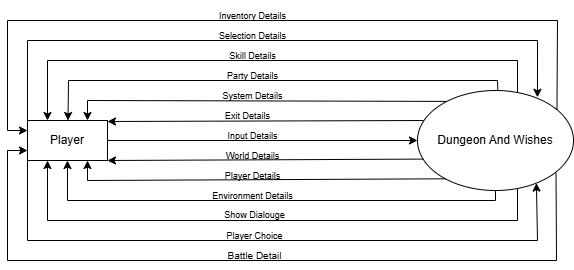

The diagram above was exported from draw.io. Its source (the exported page's mxGraphModel, read from the mxfile embedded in the PNG):
<mxGraphModel dx="910" dy="490" grid="1" gridSize="10" guides="1" tooltips="1" connect="1" arrows="1" fold="1" page="1" pageScale="1" pageWidth="827" pageHeight="1169" math="0" shadow="0">
  <root>
    <mxCell id="0" />
    <mxCell id="1" parent="0" />
    <mxCell id="2" value="Dungeon And Wishes" style="ellipse;whiteSpace=wrap;html=1;" vertex="1" parent="1">
      <mxGeometry x="470" y="130" width="156" height="100" as="geometry" />
    </mxCell>
    <mxCell id="3" value="Player" style="rounded=0;whiteSpace=wrap;html=1;" vertex="1" parent="1">
      <mxGeometry x="80" y="160" width="80" height="40" as="geometry" />
    </mxCell>
    <mxCell id="4" value="" style="endArrow=classic;html=1;rounded=0;entryX=0;entryY=0.5;entryDx=0;entryDy=0;" edge="1" target="2" parent="1">
      <mxGeometry width="50" height="50" relative="1" as="geometry">
        <mxPoint x="160" y="180" as="sourcePoint" />
        <mxPoint x="210" y="130" as="targetPoint" />
      </mxGeometry>
    </mxCell>
    <mxCell id="5" value="&lt;font style=&quot;font-size: 9px;&quot;&gt;Input Details&lt;/font&gt;" style="text;html=1;align=center;verticalAlign=middle;resizable=0;points=[];autosize=1;strokeColor=none;fillColor=none;" vertex="1" parent="1">
      <mxGeometry x="270" y="160" width="70" height="30" as="geometry" />
    </mxCell>
    <mxCell id="6" value="&lt;font style=&quot;font-size: 9px;&quot;&gt;Player Details&lt;/font&gt;" style="text;html=1;align=center;verticalAlign=middle;resizable=0;points=[];autosize=1;strokeColor=none;fillColor=none;" vertex="1" parent="1">
      <mxGeometry x="265" y="200" width="80" height="30" as="geometry" />
    </mxCell>
    <mxCell id="7" value="&lt;font style=&quot;font-size: 9px;&quot;&gt;World Details&lt;/font&gt;" style="text;html=1;align=center;verticalAlign=middle;resizable=0;points=[];autosize=1;strokeColor=none;fillColor=none;" vertex="1" parent="1">
      <mxGeometry x="265" y="180" width="80" height="30" as="geometry" />
    </mxCell>
    <mxCell id="8" value="" style="endArrow=classic;html=1;rounded=0;entryX=1;entryY=0.75;entryDx=0;entryDy=0;exitX=0.037;exitY=0.686;exitDx=0;exitDy=0;exitPerimeter=0;" edge="1" source="2" parent="1">
      <mxGeometry width="50" height="50" relative="1" as="geometry">
        <mxPoint x="324.5" y="200" as="sourcePoint" />
        <mxPoint x="160" y="200" as="targetPoint" />
      </mxGeometry>
    </mxCell>
    <mxCell id="9" value="" style="endArrow=classic;html=1;rounded=0;entryX=0.75;entryY=1;entryDx=0;entryDy=0;exitX=0.18;exitY=0.883;exitDx=0;exitDy=0;exitPerimeter=0;" edge="1" source="2" target="3" parent="1">
      <mxGeometry width="50" height="50" relative="1" as="geometry">
        <mxPoint x="500" y="219" as="sourcePoint" />
        <mxPoint x="147" y="221" as="targetPoint" />
        <Array as="points">
          <mxPoint x="140" y="220" />
        </Array>
      </mxGeometry>
    </mxCell>
    <mxCell id="10" value="&lt;font style=&quot;font-size: 9px;&quot;&gt;Exit Details&lt;/font&gt;" style="text;html=1;align=center;verticalAlign=middle;resizable=0;points=[];autosize=1;strokeColor=none;fillColor=none;rotation=0;" vertex="1" parent="1">
      <mxGeometry x="265" y="140" width="70" height="30" as="geometry" />
    </mxCell>
    <mxCell id="11" value="" style="endArrow=classic;html=1;rounded=0;entryX=1;entryY=0.75;entryDx=0;entryDy=0;exitX=0.037;exitY=0.686;exitDx=0;exitDy=0;exitPerimeter=0;" edge="1" parent="1">
      <mxGeometry width="50" height="50" relative="1" as="geometry">
        <mxPoint x="476" y="160" as="sourcePoint" />
        <mxPoint x="160" y="161" as="targetPoint" />
      </mxGeometry>
    </mxCell>
    <mxCell id="12" value="&lt;font style=&quot;font-size: 9px;&quot;&gt;System Details&lt;/font&gt;" style="text;html=1;align=center;verticalAlign=middle;resizable=0;points=[];autosize=1;strokeColor=none;fillColor=none;rotation=0;" vertex="1" parent="1">
      <mxGeometry x="265" y="120" width="80" height="30" as="geometry" />
    </mxCell>
    <mxCell id="13" value="" style="endArrow=classic;html=1;rounded=0;entryX=0.75;entryY=0;entryDx=0;entryDy=0;exitX=0.187;exitY=0.109;exitDx=0;exitDy=0;exitPerimeter=0;" edge="1" source="2" target="3" parent="1">
      <mxGeometry width="50" height="50" relative="1" as="geometry">
        <mxPoint x="498" y="138" as="sourcePoint" />
        <mxPoint x="140" y="120" as="targetPoint" />
        <Array as="points">
          <mxPoint x="140" y="140" />
        </Array>
      </mxGeometry>
    </mxCell>
    <mxCell id="14" value="" style="endArrow=classic;html=1;rounded=0;entryX=0.75;entryY=0;entryDx=0;entryDy=0;exitX=0.515;exitY=0.004;exitDx=0;exitDy=0;exitPerimeter=0;" edge="1" source="2" parent="1">
      <mxGeometry width="50" height="50" relative="1" as="geometry">
        <mxPoint x="550" y="120" as="sourcePoint" />
        <mxPoint x="120.5" y="160" as="targetPoint" />
        <Array as="points">
          <mxPoint x="550" y="120" />
          <mxPoint x="121" y="120" />
        </Array>
      </mxGeometry>
    </mxCell>
    <mxCell id="15" value="&lt;font style=&quot;font-size: 9px;&quot;&gt;Party Details&lt;/font&gt;" style="text;html=1;align=center;verticalAlign=middle;resizable=0;points=[];autosize=1;strokeColor=none;fillColor=none;rotation=0;" vertex="1" parent="1">
      <mxGeometry x="270" y="100" width="70" height="30" as="geometry" />
    </mxCell>
    <mxCell id="16" value="" style="endArrow=classic;html=1;rounded=0;entryX=0.5;entryY=1;entryDx=0;entryDy=0;exitX=0.5;exitY=1;exitDx=0;exitDy=0;" edge="1" source="2" target="3" parent="1">
      <mxGeometry width="50" height="50" relative="1" as="geometry">
        <mxPoint x="549.5" y="250" as="sourcePoint" />
        <mxPoint x="120" y="280" as="targetPoint" />
        <Array as="points">
          <mxPoint x="548" y="240" />
          <mxPoint x="120" y="240" />
        </Array>
      </mxGeometry>
    </mxCell>
    <mxCell id="17" value="&lt;font style=&quot;font-size: 9px;&quot;&gt;Environment Details&lt;/font&gt;" style="text;html=1;align=center;verticalAlign=middle;resizable=0;points=[];autosize=1;strokeColor=none;fillColor=none;rotation=0;" vertex="1" parent="1">
      <mxGeometry x="255" y="220" width="100" height="30" as="geometry" />
    </mxCell>
    <mxCell id="18" value="" style="endArrow=classic;html=1;rounded=0;entryX=0.25;entryY=1;entryDx=0;entryDy=0;exitX=0.641;exitY=0.978;exitDx=0;exitDy=0;exitPerimeter=0;" edge="1" source="2" target="3" parent="1">
      <mxGeometry width="50" height="50" relative="1" as="geometry">
        <mxPoint x="558" y="245" as="sourcePoint" />
        <mxPoint x="130" y="215" as="targetPoint" />
        <Array as="points">
          <mxPoint x="570" y="260" />
          <mxPoint x="100" y="260" />
        </Array>
      </mxGeometry>
    </mxCell>
    <mxCell id="19" value="&lt;font style=&quot;font-size: 9px;&quot;&gt;Show Dialouge&lt;/font&gt;" style="text;html=1;align=center;verticalAlign=middle;resizable=0;points=[];autosize=1;strokeColor=none;fillColor=none;rotation=0;" vertex="1" parent="1">
      <mxGeometry x="267" y="239" width="80" height="30" as="geometry" />
    </mxCell>
    <mxCell id="20" value="" style="endArrow=classic;html=1;rounded=0;entryX=0.75;entryY=0;entryDx=0;entryDy=0;exitX=0.641;exitY=0.023;exitDx=0;exitDy=0;exitPerimeter=0;" edge="1" source="2" parent="1">
      <mxGeometry width="50" height="50" relative="1" as="geometry">
        <mxPoint x="570" y="130" as="sourcePoint" />
        <mxPoint x="100" y="160" as="targetPoint" />
        <Array as="points">
          <mxPoint x="570" y="100" />
          <mxPoint x="100" y="100" />
        </Array>
      </mxGeometry>
    </mxCell>
    <mxCell id="21" value="&lt;font style=&quot;font-size: 9px;&quot;&gt;Skill Details&lt;/font&gt;" style="text;html=1;align=center;verticalAlign=middle;resizable=0;points=[];autosize=1;strokeColor=none;fillColor=none;rotation=0;" vertex="1" parent="1">
      <mxGeometry x="270" y="80" width="70" height="30" as="geometry" />
    </mxCell>
    <mxCell id="22" value="" style="endArrow=classic;html=1;rounded=0;entryX=0.769;entryY=0.068;entryDx=0;entryDy=0;exitX=0;exitY=0;exitDx=0;exitDy=0;entryPerimeter=0;" edge="1" source="3" target="2" parent="1">
      <mxGeometry width="50" height="50" relative="1" as="geometry">
        <mxPoint x="130" y="70" as="sourcePoint" />
        <mxPoint x="440" y="70" as="targetPoint" />
        <Array as="points">
          <mxPoint x="80" y="80" />
          <mxPoint x="590" y="80" />
        </Array>
      </mxGeometry>
    </mxCell>
    <mxCell id="23" value="&lt;font style=&quot;font-size: 9px;&quot;&gt;Selection Details&lt;/font&gt;" style="text;html=1;align=center;verticalAlign=middle;resizable=0;points=[];autosize=1;strokeColor=none;fillColor=none;rotation=0;" vertex="1" parent="1">
      <mxGeometry x="260" y="60" width="90" height="30" as="geometry" />
    </mxCell>
    <mxCell id="24" value="" style="endArrow=classic;html=1;rounded=0;entryX=0.762;entryY=0.926;entryDx=0;entryDy=0;exitX=0;exitY=1;exitDx=0;exitDy=0;entryPerimeter=0;" edge="1" source="3" target="2" parent="1">
      <mxGeometry width="50" height="50" relative="1" as="geometry">
        <mxPoint x="80" y="360" as="sourcePoint" />
        <mxPoint x="587" y="337" as="targetPoint" />
        <Array as="points">
          <mxPoint x="80" y="280" />
          <mxPoint x="590" y="280" />
        </Array>
      </mxGeometry>
    </mxCell>
    <mxCell id="25" value="&lt;font style=&quot;font-size: 9px;&quot;&gt;Player Choice&lt;/font&gt;" style="text;html=1;align=center;verticalAlign=middle;resizable=0;points=[];autosize=1;strokeColor=none;fillColor=none;rotation=0;" vertex="1" parent="1">
      <mxGeometry x="267" y="260" width="80" height="30" as="geometry" />
    </mxCell>
    <mxCell id="26" value="" style="endArrow=classic;html=1;rounded=0;entryX=0;entryY=0.25;entryDx=0;entryDy=0;exitX=0.894;exitY=0.191;exitDx=0;exitDy=0;exitPerimeter=0;" edge="1" source="2" target="3" parent="1">
      <mxGeometry width="50" height="50" relative="1" as="geometry">
        <mxPoint x="580" y="92" as="sourcePoint" />
        <mxPoint x="110" y="120" as="targetPoint" />
        <Array as="points">
          <mxPoint x="610" y="60" />
          <mxPoint x="60" y="60" />
          <mxPoint x="60" y="170" />
        </Array>
      </mxGeometry>
    </mxCell>
    <mxCell id="27" value="&lt;font style=&quot;font-size: 9px;&quot;&gt;Inventory Details&lt;/font&gt;" style="text;html=1;align=center;verticalAlign=middle;resizable=0;points=[];autosize=1;strokeColor=none;fillColor=none;rotation=0;" vertex="1" parent="1">
      <mxGeometry x="260" y="40" width="90" height="30" as="geometry" />
    </mxCell>
    <mxCell id="28" value="" style="endArrow=classic;html=1;rounded=0;entryX=0;entryY=0.75;entryDx=0;entryDy=0;exitX=0.888;exitY=0.826;exitDx=0;exitDy=0;exitPerimeter=0;" edge="1" source="2" target="3" parent="1">
      <mxGeometry width="50" height="50" relative="1" as="geometry">
        <mxPoint x="609" y="402" as="sourcePoint" />
        <mxPoint x="90" y="430" as="targetPoint" />
        <Array as="points">
          <mxPoint x="609" y="300" />
          <mxPoint x="60" y="300" />
          <mxPoint x="60" y="190" />
        </Array>
      </mxGeometry>
    </mxCell>
    <mxCell id="29" value="&lt;font size=&quot;1&quot;&gt;Battle Detail&lt;/font&gt;" style="text;html=1;align=center;verticalAlign=middle;resizable=0;points=[];autosize=1;strokeColor=none;fillColor=none;" vertex="1" parent="1">
      <mxGeometry x="267" y="280" width="80" height="30" as="geometry" />
    </mxCell>
  </root>
</mxGraphModel>